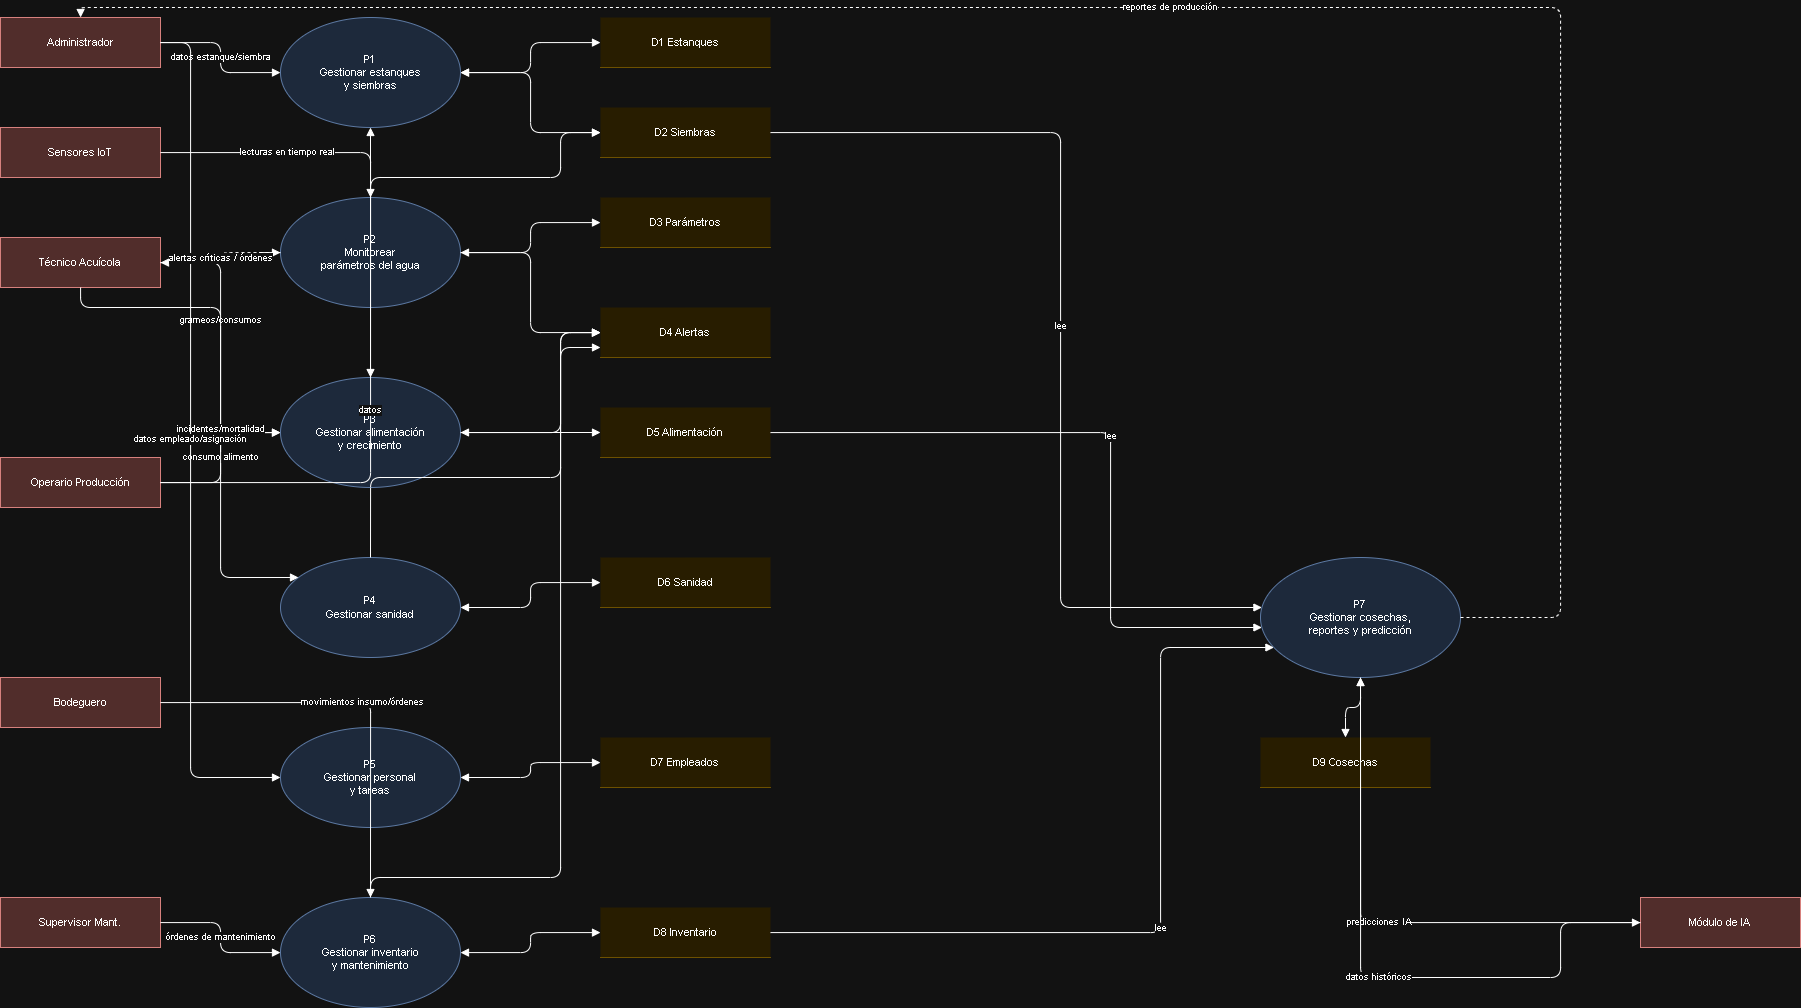

The diagram above was exported from draw.io. Its source (the exported page's mxGraphModel, read from the mxfile embedded in the PNG):
<mxGraphModel dx="1873" dy="1022" grid="1" gridSize="10" guides="1" tooltips="1" connect="1" arrows="1" fold="1" page="1" pageScale="1" pageWidth="1900" pageHeight="1300" math="0" shadow="0">
  <root>
    <mxCell id="0" />
    <mxCell id="1" parent="0" />
    <mxCell id="x_admin" parent="1" style="rounded=0;whiteSpace=wrap;html=1;fillColor=#f8cecc;strokeColor=#b85450;fontSize=11;" value="Administrador" vertex="1">
      <mxGeometry height="50" width="160" x="40" y="40" as="geometry" />
    </mxCell>
    <mxCell id="x_tecnico" parent="1" style="rounded=0;whiteSpace=wrap;html=1;fillColor=#f8cecc;strokeColor=#b85450;fontSize=11;" value="Técnico Acuícola" vertex="1">
      <mxGeometry height="50" width="160" x="40" y="260" as="geometry" />
    </mxCell>
    <mxCell id="x_operario" parent="1" style="rounded=0;whiteSpace=wrap;html=1;fillColor=#f8cecc;strokeColor=#b85450;fontSize=11;" value="Operario Producción" vertex="1">
      <mxGeometry height="50" width="160" x="40" y="480" as="geometry" />
    </mxCell>
    <mxCell id="x_bodeguero" parent="1" style="rounded=0;whiteSpace=wrap;html=1;fillColor=#f8cecc;strokeColor=#b85450;fontSize=11;" value="Bodeguero" vertex="1">
      <mxGeometry height="50" width="160" x="40" y="700" as="geometry" />
    </mxCell>
    <mxCell id="x_supervisor" parent="1" style="rounded=0;whiteSpace=wrap;html=1;fillColor=#f8cecc;strokeColor=#b85450;fontSize=11;" value="Supervisor Mant." vertex="1">
      <mxGeometry height="50" width="160" x="40" y="920" as="geometry" />
    </mxCell>
    <mxCell id="x_sensores" parent="1" style="rounded=0;whiteSpace=wrap;html=1;fillColor=#f8cecc;strokeColor=#b85450;fontSize=11;" value="Sensores IoT" vertex="1">
      <mxGeometry height="50" width="160" x="40" y="150" as="geometry" />
    </mxCell>
    <mxCell id="x_ia" parent="1" style="rounded=0;whiteSpace=wrap;html=1;fillColor=#f8cecc;strokeColor=#b85450;fontSize=11;" value="Módulo de IA" vertex="1">
      <mxGeometry height="50" width="160" x="1680" y="920" as="geometry" />
    </mxCell>
    <mxCell id="p1" parent="1" style="ellipse;whiteSpace=wrap;html=1;fillColor=#dae8fc;strokeColor=#6c8ebf;fontSize=11;" value="P1&#10;Gestionar estanques&#10;y siembras" vertex="1">
      <mxGeometry height="110" width="180" x="320" y="40" as="geometry" />
    </mxCell>
    <mxCell id="p2" parent="1" style="ellipse;whiteSpace=wrap;html=1;fillColor=#dae8fc;strokeColor=#6c8ebf;fontSize=11;" value="P2&#10;Monitorear&#10;parámetros del agua" vertex="1">
      <mxGeometry height="110" width="180" x="320" y="220" as="geometry" />
    </mxCell>
    <mxCell id="p3" parent="1" style="ellipse;whiteSpace=wrap;html=1;fillColor=#dae8fc;strokeColor=#6c8ebf;fontSize=11;" value="P3&#10;Gestionar alimentación&#10;y crecimiento" vertex="1">
      <mxGeometry height="110" width="180" x="320" y="400" as="geometry" />
    </mxCell>
    <mxCell id="p4" parent="1" style="ellipse;whiteSpace=wrap;html=1;fillColor=#dae8fc;strokeColor=#6c8ebf;fontSize=11;" value="P4&#10;Gestionar sanidad" vertex="1">
      <mxGeometry height="100" width="180" x="320" y="580" as="geometry" />
    </mxCell>
    <mxCell id="p5" parent="1" style="ellipse;whiteSpace=wrap;html=1;fillColor=#dae8fc;strokeColor=#6c8ebf;fontSize=11;" value="P5&#10;Gestionar personal&#10;y tareas" vertex="1">
      <mxGeometry height="100" width="180" x="320" y="750" as="geometry" />
    </mxCell>
    <mxCell id="p6" parent="1" style="ellipse;whiteSpace=wrap;html=1;fillColor=#dae8fc;strokeColor=#6c8ebf;fontSize=11;" value="P6&#10;Gestionar inventario&#10;y mantenimiento" vertex="1">
      <mxGeometry height="110" width="180" x="320" y="920" as="geometry" />
    </mxCell>
    <mxCell id="p7" parent="1" style="ellipse;whiteSpace=wrap;html=1;fillColor=#dae8fc;strokeColor=#6c8ebf;fontSize=11;" value="P7&#10;Gestionar cosechas,&#10;reportes y predicción" vertex="1">
      <mxGeometry height="120" width="200" x="1300" y="580" as="geometry" />
    </mxCell>
    <mxCell id="d1" parent="1" style="shape=partialRectangle;whiteSpace=wrap;html=1;top=0;bottom=1;right=0;left=0;fillColor=#fff2cc;strokeColor=#d6b656;fontSize=11;" value="D1  Estanques" vertex="1">
      <mxGeometry height="50" width="170" x="640" y="40" as="geometry" />
    </mxCell>
    <mxCell id="d2" parent="1" style="shape=partialRectangle;whiteSpace=wrap;html=1;top=0;bottom=1;right=0;left=0;fillColor=#fff2cc;strokeColor=#d6b656;fontSize=11;" value="D2  Siembras" vertex="1">
      <mxGeometry height="50" width="170" x="640" y="130" as="geometry" />
    </mxCell>
    <mxCell id="d3" parent="1" style="shape=partialRectangle;whiteSpace=wrap;html=1;top=0;bottom=1;right=0;left=0;fillColor=#fff2cc;strokeColor=#d6b656;fontSize=11;" value="D3  Parámetros" vertex="1">
      <mxGeometry height="50" width="170" x="640" y="220" as="geometry" />
    </mxCell>
    <mxCell id="d4" parent="1" style="shape=partialRectangle;whiteSpace=wrap;html=1;top=0;bottom=1;right=0;left=0;fillColor=#fff2cc;strokeColor=#d6b656;fontSize=11;" value="D4  Alertas" vertex="1">
      <mxGeometry height="50" width="170" x="640" y="330" as="geometry" />
    </mxCell>
    <mxCell id="d5" parent="1" style="shape=partialRectangle;whiteSpace=wrap;html=1;top=0;bottom=1;right=0;left=0;fillColor=#fff2cc;strokeColor=#d6b656;fontSize=11;" value="D5  Alimentación" vertex="1">
      <mxGeometry height="50" width="170" x="640" y="430" as="geometry" />
    </mxCell>
    <mxCell id="d6" parent="1" style="shape=partialRectangle;whiteSpace=wrap;html=1;top=0;bottom=1;right=0;left=0;fillColor=#fff2cc;strokeColor=#d6b656;fontSize=11;" value="D6  Sanidad" vertex="1">
      <mxGeometry height="50" width="170" x="640" y="580" as="geometry" />
    </mxCell>
    <mxCell id="d7" parent="1" style="shape=partialRectangle;whiteSpace=wrap;html=1;top=0;bottom=1;right=0;left=0;fillColor=#fff2cc;strokeColor=#d6b656;fontSize=11;" value="D7  Empleados" vertex="1">
      <mxGeometry height="50" width="170" x="640" y="760" as="geometry" />
    </mxCell>
    <mxCell id="d8" parent="1" style="shape=partialRectangle;whiteSpace=wrap;html=1;top=0;bottom=1;right=0;left=0;fillColor=#fff2cc;strokeColor=#d6b656;fontSize=11;" value="D8  Inventario" vertex="1">
      <mxGeometry height="50" width="170" x="640" y="930" as="geometry" />
    </mxCell>
    <mxCell id="d9" parent="1" style="shape=partialRectangle;whiteSpace=wrap;html=1;top=0;bottom=1;right=0;left=0;fillColor=#fff2cc;strokeColor=#d6b656;fontSize=11;" value="D9  Cosechas" vertex="1">
      <mxGeometry height="50" width="170" x="1300" y="760" as="geometry" />
    </mxCell>
    <mxCell id="ef1" edge="1" parent="1" source="x_admin" style="edgeStyle=orthogonalEdgeStyle;html=1;endArrow=block;fontSize=9;" target="p1" value="datos estanque/siembra">
      <mxGeometry relative="1" as="geometry" />
    </mxCell>
    <mxCell id="ef2" edge="1" parent="1" source="x_operario" style="edgeStyle=orthogonalEdgeStyle;html=1;endArrow=block;fontSize=9;" target="p1" value="datos">
      <mxGeometry relative="1" as="geometry" />
    </mxCell>
    <mxCell id="ef3" edge="1" parent="1" source="x_tecnico" style="edgeStyle=orthogonalEdgeStyle;html=1;endArrow=block;fontSize=9;" target="p2" value="lecturas manuales">
      <mxGeometry relative="1" as="geometry" />
    </mxCell>
    <mxCell id="ef4" edge="1" parent="1" source="x_sensores" style="edgeStyle=orthogonalEdgeStyle;html=1;endArrow=block;fontSize=9;" target="p2" value="lecturas en tiempo real">
      <mxGeometry relative="1" as="geometry" />
    </mxCell>
    <mxCell id="ef5" edge="1" parent="1" source="x_tecnico" style="edgeStyle=orthogonalEdgeStyle;html=1;endArrow=block;fontSize=9;" target="p3" value="grameos/consumos">
      <mxGeometry relative="1" as="geometry">
        <Array as="points">
          <mxPoint x="260" y="330" />
        </Array>
      </mxGeometry>
    </mxCell>
    <mxCell id="ef6" edge="1" parent="1" source="x_operario" style="edgeStyle=orthogonalEdgeStyle;html=1;endArrow=block;fontSize=9;" target="p3" value="consumo alimento">
      <mxGeometry relative="1" as="geometry" />
    </mxCell>
    <mxCell id="ef7" edge="1" parent="1" source="x_tecnico" style="edgeStyle=orthogonalEdgeStyle;html=1;endArrow=block;fontSize=9;" target="p4" value="incidentes/mortalidad">
      <mxGeometry relative="1" as="geometry">
        <Array as="points">
          <mxPoint x="260" y="600" />
        </Array>
      </mxGeometry>
    </mxCell>
    <mxCell id="ef8" edge="1" parent="1" source="x_admin" style="edgeStyle=orthogonalEdgeStyle;html=1;endArrow=block;fontSize=9;" target="p5" value="datos empleado/asignación">
      <mxGeometry relative="1" as="geometry">
        <Array as="points">
          <mxPoint x="230" y="800" />
        </Array>
      </mxGeometry>
    </mxCell>
    <mxCell id="ef9" edge="1" parent="1" source="x_bodeguero" style="edgeStyle=orthogonalEdgeStyle;html=1;endArrow=block;fontSize=9;" target="p6" value="movimientos insumo/órdenes">
      <mxGeometry relative="1" as="geometry" />
    </mxCell>
    <mxCell id="ef10" edge="1" parent="1" source="x_supervisor" style="edgeStyle=orthogonalEdgeStyle;html=1;endArrow=block;fontSize=9;" target="p6" value="órdenes de mantenimiento">
      <mxGeometry relative="1" as="geometry" />
    </mxCell>
    <mxCell id="ef11" edge="1" parent="1" source="x_ia" style="edgeStyle=orthogonalEdgeStyle;html=1;endArrow=block;fontSize=9;" target="p7" value="predicciones IA">
      <mxGeometry relative="1" as="geometry" />
    </mxCell>
    <mxCell id="ef12" edge="1" parent="1" source="p7" style="edgeStyle=orthogonalEdgeStyle;html=1;endArrow=block;fontSize=9;" target="x_ia" value="datos históricos">
      <mxGeometry relative="1" as="geometry">
        <Array as="points">
          <mxPoint x="1600" y="1000" />
        </Array>
      </mxGeometry>
    </mxCell>
    <mxCell id="s1" edge="1" parent="1" source="p1" style="edgeStyle=orthogonalEdgeStyle;html=1;endArrow=block;startArrow=block;fontSize=9;" target="d1" value="">
      <mxGeometry relative="1" as="geometry" />
    </mxCell>
    <mxCell id="s2" edge="1" parent="1" source="p1" style="edgeStyle=orthogonalEdgeStyle;html=1;endArrow=block;startArrow=block;fontSize=9;" target="d2" value="">
      <mxGeometry relative="1" as="geometry" />
    </mxCell>
    <mxCell id="s3" edge="1" parent="1" source="p2" style="edgeStyle=orthogonalEdgeStyle;html=1;endArrow=block;startArrow=block;fontSize=9;" target="d3" value="">
      <mxGeometry relative="1" as="geometry" />
    </mxCell>
    <mxCell id="s4" edge="1" parent="1" source="p2" style="edgeStyle=orthogonalEdgeStyle;html=1;endArrow=block;fontSize=9;" target="d4" value="">
      <mxGeometry relative="1" as="geometry" />
    </mxCell>
    <mxCell id="s5" edge="1" parent="1" source="p3" style="edgeStyle=orthogonalEdgeStyle;html=1;endArrow=block;startArrow=block;fontSize=9;" target="d2" value="">
      <mxGeometry relative="1" as="geometry">
        <Array as="points">
          <mxPoint x="600" y="200" />
        </Array>
      </mxGeometry>
    </mxCell>
    <mxCell id="s6" edge="1" parent="1" source="p3" style="edgeStyle=orthogonalEdgeStyle;html=1;endArrow=block;startArrow=block;fontSize=9;" target="d5" value="">
      <mxGeometry relative="1" as="geometry" />
    </mxCell>
    <mxCell id="s7" edge="1" parent="1" source="p3" style="edgeStyle=orthogonalEdgeStyle;html=1;endArrow=block;fontSize=9;" target="d4" value="">
      <mxGeometry relative="1" as="geometry">
        <Array as="points">
          <mxPoint x="600" y="370" />
        </Array>
      </mxGeometry>
    </mxCell>
    <mxCell id="s8" edge="1" parent="1" source="p4" style="edgeStyle=orthogonalEdgeStyle;html=1;endArrow=block;startArrow=block;fontSize=9;" target="d6" value="">
      <mxGeometry relative="1" as="geometry" />
    </mxCell>
    <mxCell id="s9" edge="1" parent="1" source="p4" style="edgeStyle=orthogonalEdgeStyle;html=1;endArrow=block;fontSize=9;" target="d4" value="">
      <mxGeometry relative="1" as="geometry">
        <Array as="points">
          <mxPoint x="600" y="500" />
        </Array>
      </mxGeometry>
    </mxCell>
    <mxCell id="s10" edge="1" parent="1" source="p5" style="edgeStyle=orthogonalEdgeStyle;html=1;endArrow=block;startArrow=block;fontSize=9;" target="d7" value="">
      <mxGeometry relative="1" as="geometry" />
    </mxCell>
    <mxCell id="s11" edge="1" parent="1" source="p6" style="edgeStyle=orthogonalEdgeStyle;html=1;endArrow=block;startArrow=block;fontSize=9;" target="d8" value="">
      <mxGeometry relative="1" as="geometry" />
    </mxCell>
    <mxCell id="s12" edge="1" parent="1" source="p6" style="edgeStyle=orthogonalEdgeStyle;html=1;endArrow=block;fontSize=9;" target="d4" value="">
      <mxGeometry relative="1" as="geometry">
        <Array as="points">
          <mxPoint x="600" y="900" />
        </Array>
      </mxGeometry>
    </mxCell>
    <mxCell id="s13" edge="1" parent="1" source="p7" style="edgeStyle=orthogonalEdgeStyle;html=1;endArrow=block;startArrow=block;fontSize=9;" target="d9" value="">
      <mxGeometry relative="1" as="geometry" />
    </mxCell>
    <mxCell id="s14" edge="1" parent="1" source="d2" style="edgeStyle=orthogonalEdgeStyle;html=1;endArrow=block;fontSize=9;" target="p7" value="lee">
      <mxGeometry relative="1" as="geometry">
        <Array as="points">
          <mxPoint x="1100" y="155" />
          <mxPoint x="1100" y="630" />
        </Array>
      </mxGeometry>
    </mxCell>
    <mxCell id="s15" edge="1" parent="1" source="d5" style="edgeStyle=orthogonalEdgeStyle;html=1;endArrow=block;fontSize=9;" target="p7" value="lee">
      <mxGeometry relative="1" as="geometry">
        <Array as="points">
          <mxPoint x="1150" y="455" />
          <mxPoint x="1150" y="650" />
        </Array>
      </mxGeometry>
    </mxCell>
    <mxCell id="s16" edge="1" parent="1" source="d8" style="edgeStyle=orthogonalEdgeStyle;html=1;endArrow=block;fontSize=9;" target="p7" value="lee">
      <mxGeometry relative="1" as="geometry">
        <Array as="points">
          <mxPoint x="1200" y="955" />
          <mxPoint x="1200" y="670" />
        </Array>
      </mxGeometry>
    </mxCell>
    <mxCell id="o1" edge="1" parent="1" source="p2" style="edgeStyle=orthogonalEdgeStyle;html=1;endArrow=block;fontSize=9;dashed=1;" target="x_tecnico" value="alertas críticas / órdenes">
      <mxGeometry relative="1" as="geometry" />
    </mxCell>
    <mxCell id="o2" edge="1" parent="1" source="p7" style="edgeStyle=orthogonalEdgeStyle;html=1;endArrow=block;fontSize=9;dashed=1;" target="x_admin" value="reportes de producción">
      <mxGeometry relative="1" as="geometry">
        <Array as="points">
          <mxPoint x="1600" y="640" />
          <mxPoint x="1600" y="30" />
          <mxPoint x="120" y="30" />
        </Array>
      </mxGeometry>
    </mxCell>
  </root>
</mxGraphModel>